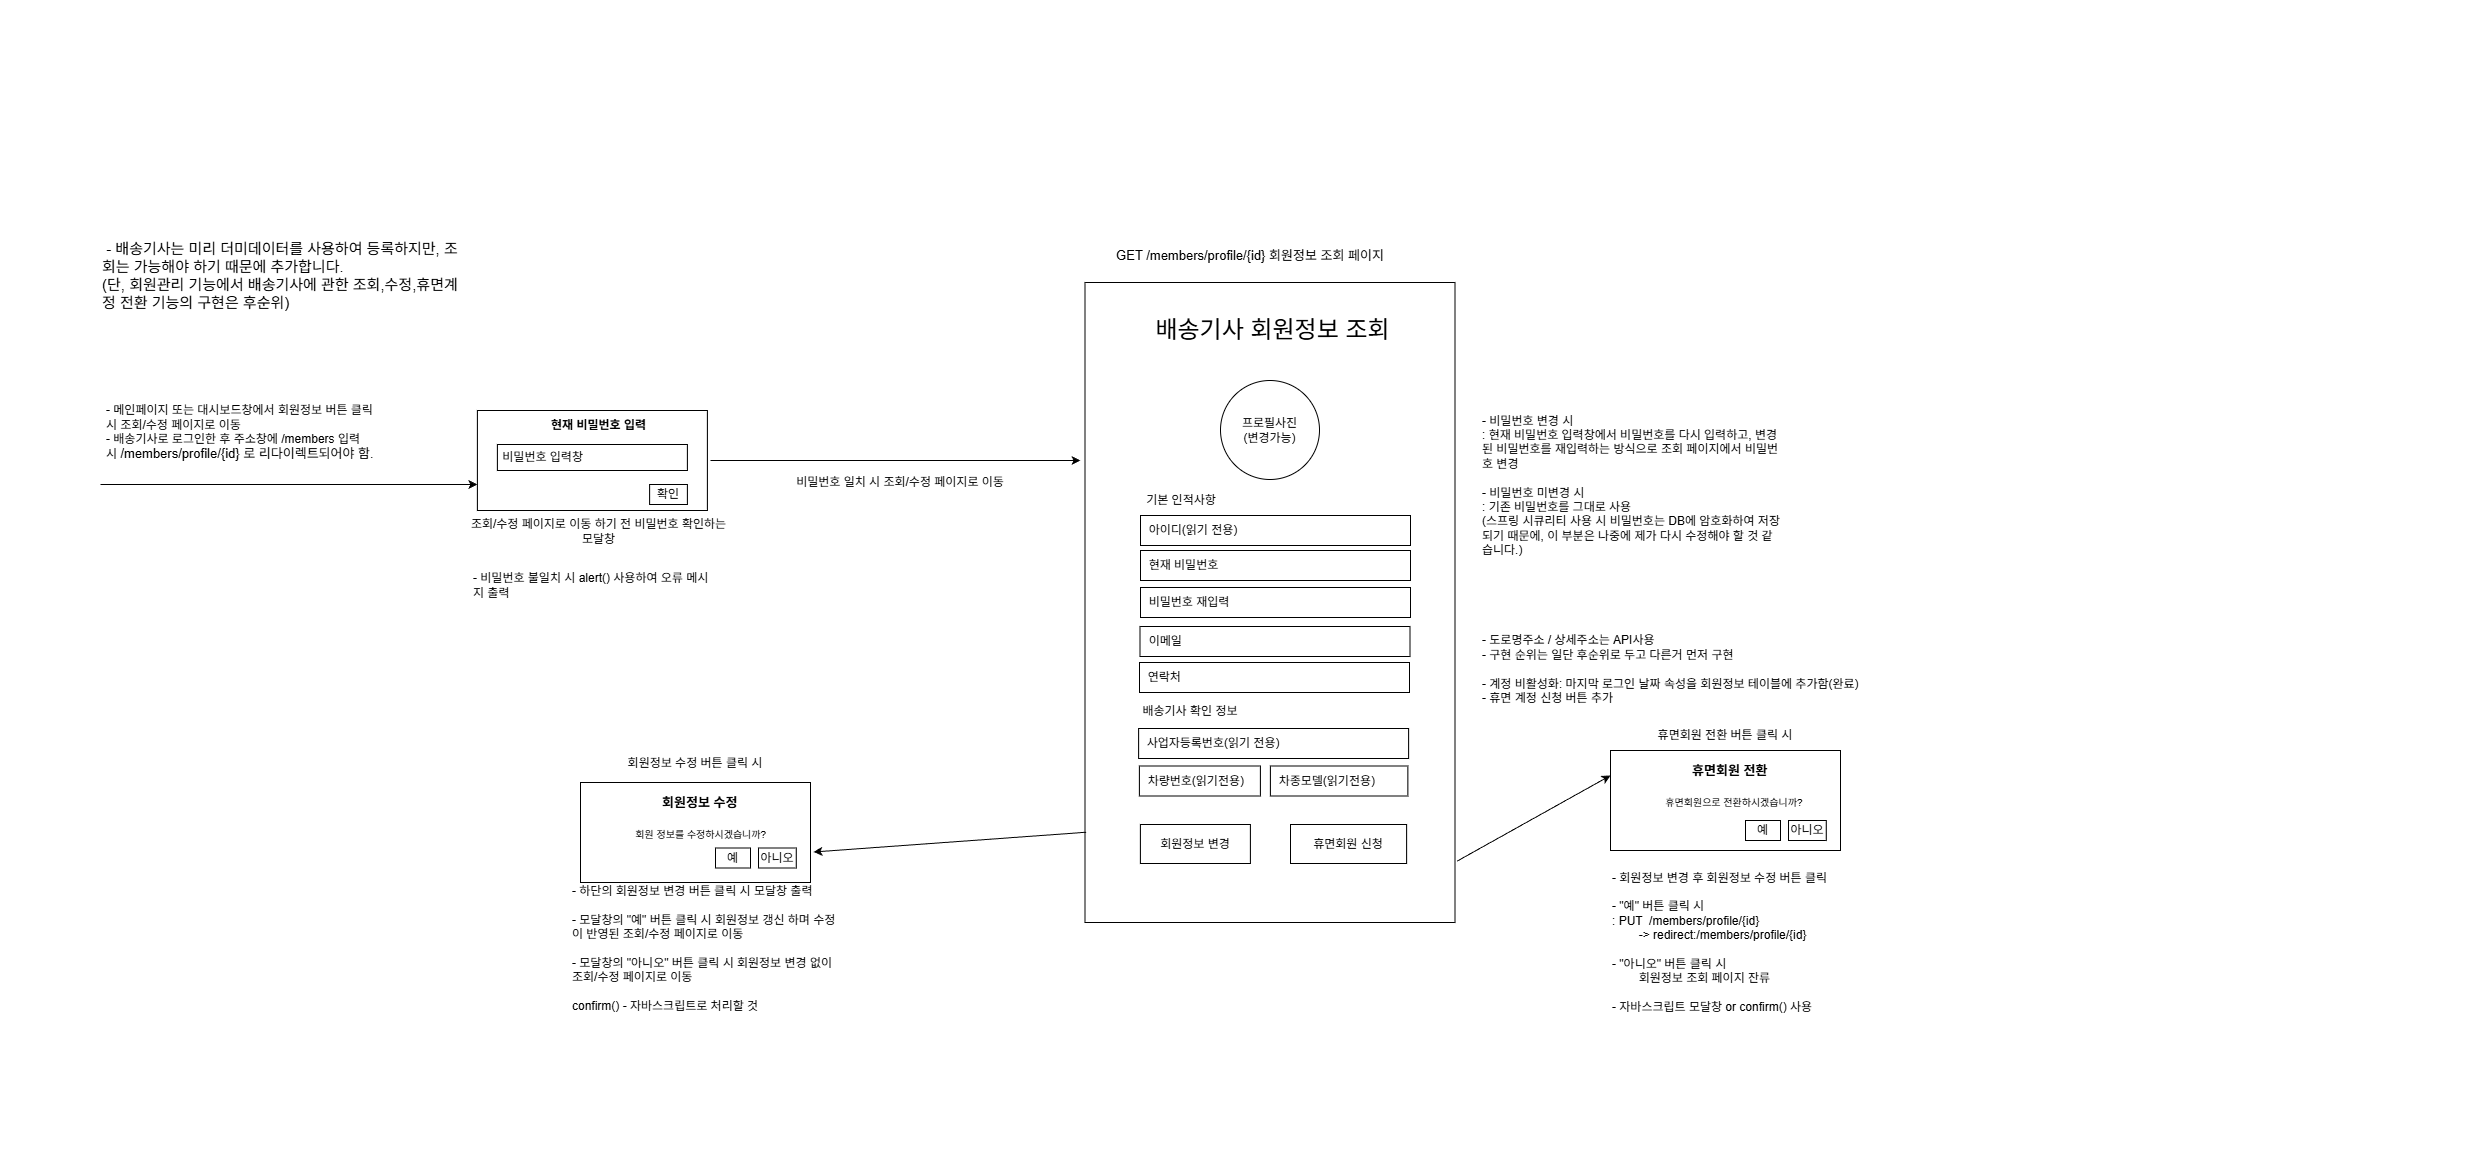

The diagram above was exported from draw.io. Its source (the exported page's mxGraphModel, read from the mxfile embedded in the PNG):
<mxGraphModel dx="591" dy="604" grid="1" gridSize="10" guides="1" tooltips="1" connect="1" arrows="1" fold="1" page="1" pageScale="1" pageWidth="827" pageHeight="1169" background="#ffffff" math="0" shadow="0">
  <root>
    <mxCell id="Q5ECcDEm5J9pCrC0HWNp-0" />
    <mxCell id="Q5ECcDEm5J9pCrC0HWNp-1" parent="Q5ECcDEm5J9pCrC0HWNp-0" />
    <mxCell id="Q5ECcDEm5J9pCrC0HWNp-2" parent="Q5ECcDEm5J9pCrC0HWNp-1" style="text;strokeColor=none;fillColor=none;align=left;verticalAlign=middle;spacingLeft=4;spacingRight=4;overflow=hidden;points=[[0,0.5],[1,0.5]];portConstraint=eastwest;rotatable=0;whiteSpace=wrap;html=1;" value="- 메인페이지 또는 대시보드창에서 회원정보 버튼 클릭 시 조회/수정 페이지로 이동&lt;br&gt;- 배송기사로 로그인한 후 주소창에 /members 입력 시&amp;nbsp;&lt;span style=&quot;font-size: 13px; text-align: center;&quot;&gt;/members/profile/{id}&lt;/span&gt;&lt;span style=&quot;color: light-dark(rgb(0, 0, 0), rgb(255, 255, 255)); font-size: 13px; text-align: center; background-color: transparent;&quot;&gt;&amp;nbsp;로 리다이렉트되어야 함.&lt;/span&gt;" vertex="1">
      <mxGeometry height="105" width="280" x="100" y="379" as="geometry" />
    </mxCell>
    <mxCell id="Q5ECcDEm5J9pCrC0HWNp-3" edge="1" parent="Q5ECcDEm5J9pCrC0HWNp-1" source="Q5ECcDEm5J9pCrC0HWNp-4" style="rounded=0;orthogonalLoop=1;jettySize=auto;html=1;exitX=1.006;exitY=0.904;exitDx=0;exitDy=0;entryX=0;entryY=0.25;entryDx=0;entryDy=0;exitPerimeter=0;" target="Q5ECcDEm5J9pCrC0HWNp-41">
      <mxGeometry relative="1" as="geometry" />
    </mxCell>
    <mxCell id="Q5ECcDEm5J9pCrC0HWNp-4" parent="Q5ECcDEm5J9pCrC0HWNp-1" style="whiteSpace=wrap;html=1;align=left;" value="&lt;span style=&quot;color: rgba(0, 0, 0, 0); font-family: monospace; font-size: 0px; text-wrap-mode: nowrap;&quot;&gt;%3CmxGraphModel%3E%3Croot%3E%3CmxCell%20id%3D%220%22%2F%3E%3CmxCell%20id%3D%221%22%20parent%3D%220%22%2F%3E%3CmxCell%20id%3D%222%22%20value%3D%22%26amp%3Bnbsp%3B%20%ED%98%84%EC%9E%AC%20%EB%B9%84%EB%B0%80%EB%B2%88%ED%98%B8%22%20style%3D%22rounded%3D0%3BwhiteSpace%3Dwrap%3Bhtml%3D1%3Balign%3Dleft%3B%22%20vertex%3D%221%22%20parent%3D%221%22%3E%3CmxGeometry%20x%3D%221516%22%20y%3D%22810%22%20width%3D%22189%22%20height%3D%2230%22%20as%3D%22geometry%22%2F%3E%3C%2FmxCell%3E%3C%2Froot%3E%3C%2FmxGraphModel%3E&lt;/span&gt;" vertex="1">
      <mxGeometry height="640" width="370" x="1084.5" y="282" as="geometry" />
    </mxCell>
    <mxCell id="Q5ECcDEm5J9pCrC0HWNp-5" parent="Q5ECcDEm5J9pCrC0HWNp-1" style="ellipse;whiteSpace=wrap;html=1;aspect=fixed;" value="프로필사진&lt;br&gt;(변경가능)" vertex="1">
      <mxGeometry height="99" width="99" x="1220" y="380" as="geometry" />
    </mxCell>
    <mxCell id="Q5ECcDEm5J9pCrC0HWNp-6" parent="Q5ECcDEm5J9pCrC0HWNp-1" style="rounded=0;whiteSpace=wrap;html=1;align=center;" value="&lt;div style=&quot;&quot;&gt;&lt;font size=&quot;1&quot;&gt;&lt;br&gt;&lt;/font&gt;&lt;/div&gt;" vertex="1">
      <mxGeometry height="100" width="230" x="476.88" y="410" as="geometry" />
    </mxCell>
    <mxCell id="Q5ECcDEm5J9pCrC0HWNp-7" parent="Q5ECcDEm5J9pCrC0HWNp-1" style="rounded=0;whiteSpace=wrap;html=1;" value="확인" vertex="1">
      <mxGeometry height="20" width="37.75" x="649.13" y="484" as="geometry" />
    </mxCell>
    <mxCell id="Q5ECcDEm5J9pCrC0HWNp-8" parent="Q5ECcDEm5J9pCrC0HWNp-1" style="text;html=1;whiteSpace=wrap;strokeColor=none;fillColor=none;align=center;verticalAlign=middle;rounded=0;" value="조회/수정 페이지로 이동 하기 전 비밀번호 확인하는 모달창" vertex="1">
      <mxGeometry height="30" width="263.12" x="466.88" y="516" as="geometry" />
    </mxCell>
    <mxCell id="Q5ECcDEm5J9pCrC0HWNp-9" parent="Q5ECcDEm5J9pCrC0HWNp-1" style="text;html=1;whiteSpace=wrap;strokeColor=none;fillColor=none;align=center;verticalAlign=middle;rounded=0;" value="&lt;b&gt;현재 비밀번호 입력&lt;/b&gt;" vertex="1">
      <mxGeometry height="30" width="123.12" x="536.88" y="410" as="geometry" />
    </mxCell>
    <mxCell id="Q5ECcDEm5J9pCrC0HWNp-10" parent="Q5ECcDEm5J9pCrC0HWNp-1" style="rounded=0;whiteSpace=wrap;html=1;align=left;" value="&amp;nbsp;비밀번호 입력창" vertex="1">
      <mxGeometry height="26" width="190" x="496.88" y="444" as="geometry" />
    </mxCell>
    <mxCell id="Q5ECcDEm5J9pCrC0HWNp-11" parent="Q5ECcDEm5J9pCrC0HWNp-1" style="rounded=0;whiteSpace=wrap;html=1;align=center;" value="회원정보 변경" vertex="1">
      <mxGeometry height="39" width="110" x="1139.88" y="824" as="geometry" />
    </mxCell>
    <mxCell id="Q5ECcDEm5J9pCrC0HWNp-12" edge="1" parent="Q5ECcDEm5J9pCrC0HWNp-1" style="endArrow=classic;html=1;rounded=0;exitX=1.008;exitY=0.472;exitDx=0;exitDy=0;exitPerimeter=0;" value="">
      <mxGeometry height="50" relative="1" width="50" as="geometry">
        <mxPoint x="99.99999999999989" y="484.0239999999999" as="sourcePoint" />
        <mxPoint x="476.88" y="484" as="targetPoint" />
      </mxGeometry>
    </mxCell>
    <mxCell id="Q5ECcDEm5J9pCrC0HWNp-13" parent="Q5ECcDEm5J9pCrC0HWNp-1" style="text;html=1;whiteSpace=wrap;strokeColor=none;fillColor=none;align=center;verticalAlign=middle;rounded=0;fontSize=13;" value="GET /members/profile/{id}&lt;span style=&quot;background-color: transparent; color: light-dark(rgb(0, 0, 0), rgb(255, 255, 255));&quot;&gt;&amp;nbsp;회원정보 조회 페이지&lt;/span&gt;" vertex="1">
      <mxGeometry height="30" width="320" x="1090" y="240" as="geometry" />
    </mxCell>
    <mxCell id="Q5ECcDEm5J9pCrC0HWNp-14" parent="Q5ECcDEm5J9pCrC0HWNp-1" style="rounded=0;whiteSpace=wrap;html=1;align=left;" value="&lt;b&gt;&lt;font style=&quot;font-size: 13px;&quot;&gt;&lt;span style=&quot;white-space: pre;&quot;&gt;&#09;&lt;/span&gt;&lt;span style=&quot;white-space: pre;&quot;&gt;&#09;&lt;/span&gt;&lt;span style=&quot;white-space: pre;&quot;&gt;&#09;&lt;/span&gt;회원정보 수정&lt;br&gt;&lt;br&gt;&lt;/font&gt;&lt;/b&gt;&lt;div style=&quot;text-align: center;&quot;&gt;&lt;font size=&quot;1&quot;&gt;&lt;span style=&quot;font-weight: bold; white-space: pre;&quot;&gt;&#09;&lt;/span&gt;&lt;span style=&quot;font-weight: bold; white-space: pre;&quot;&gt;&#09;&lt;/span&gt;회원 정보를 수정하시겠습니까?&lt;br&gt;&lt;br&gt;&lt;/font&gt;&lt;/div&gt;&lt;div style=&quot;text-align: center;&quot;&gt;&lt;font size=&quot;1&quot;&gt;&lt;br&gt;&lt;/font&gt;&lt;/div&gt;" vertex="1">
      <mxGeometry height="100" width="230" x="580" y="782" as="geometry" />
    </mxCell>
    <mxCell id="Q5ECcDEm5J9pCrC0HWNp-15" parent="Q5ECcDEm5J9pCrC0HWNp-1" style="rounded=0;whiteSpace=wrap;html=1;" value="예" vertex="1">
      <mxGeometry height="20" width="35" x="715" y="847.5" as="geometry" />
    </mxCell>
    <mxCell id="Q5ECcDEm5J9pCrC0HWNp-16" parent="Q5ECcDEm5J9pCrC0HWNp-1" style="rounded=0;whiteSpace=wrap;html=1;" value="아니오" vertex="1">
      <mxGeometry height="20" width="37.75" x="758" y="847.5" as="geometry" />
    </mxCell>
    <mxCell id="Q5ECcDEm5J9pCrC0HWNp-17" parent="Q5ECcDEm5J9pCrC0HWNp-1" style="text;html=1;whiteSpace=wrap;strokeColor=none;fillColor=none;align=center;verticalAlign=middle;rounded=0;" value="회원정보 수정 버튼 클릭 시" vertex="1">
      <mxGeometry height="30" width="230" x="580" y="747.5" as="geometry" />
    </mxCell>
    <mxCell id="Q5ECcDEm5J9pCrC0HWNp-18" parent="Q5ECcDEm5J9pCrC0HWNp-1" style="rounded=0;whiteSpace=wrap;html=1;align=left;" value="&amp;nbsp; 아이디(읽기 전용)" vertex="1">
      <mxGeometry height="30" width="270" x="1140" y="515" as="geometry" />
    </mxCell>
    <mxCell id="Q5ECcDEm5J9pCrC0HWNp-19" parent="Q5ECcDEm5J9pCrC0HWNp-1" style="rounded=0;whiteSpace=wrap;html=1;align=left;" value="&amp;nbsp; 현재 비밀번호" vertex="1">
      <mxGeometry height="30" width="270" x="1140" y="550" as="geometry" />
    </mxCell>
    <mxCell id="Q5ECcDEm5J9pCrC0HWNp-21" parent="Q5ECcDEm5J9pCrC0HWNp-1" style="rounded=0;whiteSpace=wrap;html=1;align=left;" value="&amp;nbsp; 연락처" vertex="1">
      <mxGeometry height="30" width="270" x="1139" y="662" as="geometry" />
    </mxCell>
    <mxCell id="Q5ECcDEm5J9pCrC0HWNp-23" parent="Q5ECcDEm5J9pCrC0HWNp-1" style="rounded=0;whiteSpace=wrap;html=1;align=left;" value="&amp;nbsp; 이메일" vertex="1">
      <mxGeometry height="30" width="270" x="1139.5" y="626" as="geometry" />
    </mxCell>
    <mxCell id="Q5ECcDEm5J9pCrC0HWNp-24" parent="Q5ECcDEm5J9pCrC0HWNp-1" style="text;html=1;align=center;verticalAlign=middle;whiteSpace=wrap;rounded=0;" value="기본 인적사항" vertex="1">
      <mxGeometry height="30" width="79.5" x="1140.5" y="485" as="geometry" />
    </mxCell>
    <mxCell id="Q5ECcDEm5J9pCrC0HWNp-29" parent="Q5ECcDEm5J9pCrC0HWNp-1" style="rounded=0;whiteSpace=wrap;html=1;align=left;" value="&amp;nbsp; 비밀번호 재입력" vertex="1">
      <mxGeometry height="30" width="270" x="1140" y="587" as="geometry" />
    </mxCell>
    <mxCell id="Q5ECcDEm5J9pCrC0HWNp-30" parent="Q5ECcDEm5J9pCrC0HWNp-1" style="text;html=1;whiteSpace=wrap;strokeColor=none;fillColor=none;align=left;verticalAlign=middle;rounded=0;" value="- 하단의 회원정보 변경 버튼 클릭 시 모달창 출력&lt;div&gt;&lt;br&gt;&lt;/div&gt;&lt;div&gt;- 모달창의 &quot;예&quot; 버튼 클릭 시 회원정보 갱신 하며 수정이 반영된 조회/수정 페이지로 이동&lt;/div&gt;&lt;div&gt;&lt;br&gt;&lt;/div&gt;&lt;div&gt;- 모달창의 &quot;아니오&quot; 버튼 클릭 시 회원정보 변경 없이 조회/수정 페이지로 이동&lt;/div&gt;&lt;div&gt;&lt;br&gt;&lt;/div&gt;&lt;div&gt;confirm() - 자바스크립트로 처리할 것&lt;/div&gt;" vertex="1">
      <mxGeometry height="140" width="270" x="570" y="877.5" as="geometry" />
    </mxCell>
    <mxCell id="Q5ECcDEm5J9pCrC0HWNp-31" parent="Q5ECcDEm5J9pCrC0HWNp-1" style="text;strokeColor=none;fillColor=none;align=left;verticalAlign=middle;spacingLeft=4;spacingRight=4;overflow=hidden;points=[[0,0.5],[1,0.5]];portConstraint=eastwest;rotatable=0;whiteSpace=wrap;html=1;" value="&lt;div&gt;- 비밀번호 불일치 시 alert() 사용하여 오류 메시지 출력&lt;/div&gt;" vertex="1">
      <mxGeometry height="65" width="255" x="466.88" y="552" as="geometry" />
    </mxCell>
    <mxCell id="Q5ECcDEm5J9pCrC0HWNp-32" edge="1" parent="Q5ECcDEm5J9pCrC0HWNp-1" style="endArrow=classic;html=1;rounded=0;" value="">
      <mxGeometry height="50" relative="1" width="50" as="geometry">
        <mxPoint x="710" y="460" as="sourcePoint" />
        <mxPoint x="1080" y="460" as="targetPoint" />
      </mxGeometry>
    </mxCell>
    <mxCell id="Q5ECcDEm5J9pCrC0HWNp-33" parent="Q5ECcDEm5J9pCrC0HWNp-1" style="text;html=1;whiteSpace=wrap;strokeColor=none;fillColor=none;align=center;verticalAlign=middle;rounded=0;" value="&lt;span style=&quot;text-align: left;&quot;&gt;비밀번호 일치 시 조회/수정 페이지로 이동&lt;/span&gt;&lt;div&gt;&lt;span style=&quot;text-align: left;&quot;&gt;&lt;br&gt;&lt;/span&gt;&lt;/div&gt;" vertex="1">
      <mxGeometry height="30" width="280" x="760" y="474" as="geometry" />
    </mxCell>
    <mxCell id="Q5ECcDEm5J9pCrC0HWNp-34" edge="1" parent="Q5ECcDEm5J9pCrC0HWNp-1" source="Q5ECcDEm5J9pCrC0HWNp-4" style="endArrow=classic;html=1;rounded=0;exitX=0.003;exitY=0.859;exitDx=0;exitDy=0;exitPerimeter=0;entryX=1.013;entryY=0.695;entryDx=0;entryDy=0;entryPerimeter=0;" target="Q5ECcDEm5J9pCrC0HWNp-14" value="">
      <mxGeometry height="50" relative="1" width="50" as="geometry">
        <mxPoint x="900" y="870" as="sourcePoint" />
        <mxPoint x="950" y="820" as="targetPoint" />
      </mxGeometry>
    </mxCell>
    <mxCell id="Q5ECcDEm5J9pCrC0HWNp-35" parent="Q5ECcDEm5J9pCrC0HWNp-1" style="text;html=1;whiteSpace=wrap;strokeColor=none;fillColor=none;align=left;verticalAlign=middle;rounded=0;" value="- 도로명주소 / 상세주소는 API사용&lt;div style=&quot;&quot;&gt;- 구현 순위는 일단 후순위로 두고 다른거 먼저 구현&lt;/div&gt;&lt;div&gt;&lt;br&gt;&lt;/div&gt;&lt;div&gt;- 계정 비활성화: 마지막 로그인 날짜 속성을 회원정보 테이블에 추가함(완료)&lt;/div&gt;&lt;div&gt;- 휴면 계정 신청 버튼 추가&lt;/div&gt;&lt;div&gt;&lt;br&gt;&lt;/div&gt;" vertex="1">
      <mxGeometry height="89" width="390" x="1480" y="631" as="geometry" />
    </mxCell>
    <mxCell id="Q5ECcDEm5J9pCrC0HWNp-36" parent="Q5ECcDEm5J9pCrC0HWNp-1" style="rounded=0;whiteSpace=wrap;html=1;align=center;" value="휴면회원 신청" vertex="1">
      <mxGeometry height="39" width="116.13" x="1290" y="824" as="geometry" />
    </mxCell>
    <mxCell id="Q5ECcDEm5J9pCrC0HWNp-37" parent="Q5ECcDEm5J9pCrC0HWNp-1" style="text;html=1;whiteSpace=wrap;strokeColor=none;fillColor=none;align=center;verticalAlign=middle;rounded=0;" value="&lt;font style=&quot;font-size: 24px;&quot;&gt;배송기사 회원정보 조회&lt;/font&gt;" vertex="1">
      <mxGeometry height="40" width="263.25" x="1141.25" y="310" as="geometry" />
    </mxCell>
    <mxCell id="Q5ECcDEm5J9pCrC0HWNp-40" parent="Q5ECcDEm5J9pCrC0HWNp-1" style="text;html=1;whiteSpace=wrap;strokeColor=none;fillColor=none;align=left;verticalAlign=middle;rounded=0;" value="- 회원정보 변경 후 회원정보 수정 버튼 클릭&amp;nbsp;&lt;div&gt;&lt;br&gt;&lt;/div&gt;&lt;div&gt;- &quot;예&quot; 버튼 클릭 시&lt;br&gt;: PUT&amp;nbsp; /members/profile/{id}&lt;br&gt;&lt;span style=&quot;white-space: pre;&quot;&gt;&#09;&lt;/span&gt;-&amp;gt; redirect:/members/profile/{id}&lt;/div&gt;&lt;div&gt;&lt;br&gt;&lt;/div&gt;&lt;div&gt;- &quot;아니오&quot; 버튼 클릭 시 &lt;br&gt;&lt;span style=&quot;white-space: pre;&quot;&gt;&#09;&lt;/span&gt;회원정보 조회 페이지 잔류&lt;br&gt;&lt;br&gt;- 자바스크립트 모달창 or confirm() 사용&lt;/div&gt;" vertex="1">
      <mxGeometry height="157" width="230" x="1610" y="863" as="geometry" />
    </mxCell>
    <mxCell id="Q5ECcDEm5J9pCrC0HWNp-41" parent="Q5ECcDEm5J9pCrC0HWNp-1" style="rounded=0;whiteSpace=wrap;html=1;align=left;" value="&lt;b&gt;&lt;font style=&quot;font-size: 13px;&quot;&gt;&lt;span style=&quot;white-space: pre;&quot;&gt;&#09;&lt;/span&gt;&lt;span style=&quot;white-space: pre;&quot;&gt;&#09;&lt;/span&gt;&lt;span style=&quot;white-space: pre;&quot;&gt;&#09;&lt;/span&gt;휴면회원 전환&lt;br&gt;&lt;br&gt;&lt;/font&gt;&lt;/b&gt;&lt;div style=&quot;text-align: center;&quot;&gt;&lt;font size=&quot;1&quot;&gt;&lt;span style=&quot;white-space: pre;&quot;&gt;&#09;&lt;/span&gt;&lt;span style=&quot;white-space: pre;&quot;&gt;&#09;&lt;/span&gt;휴면회원으로 전환하시겠습니까?&lt;br&gt;&lt;br&gt;&lt;/font&gt;&lt;/div&gt;&lt;div style=&quot;text-align: center;&quot;&gt;&lt;font size=&quot;1&quot;&gt;&lt;br&gt;&lt;/font&gt;&lt;/div&gt;" vertex="1">
      <mxGeometry height="100" width="230" x="1610" y="750" as="geometry" />
    </mxCell>
    <mxCell id="Q5ECcDEm5J9pCrC0HWNp-42" parent="Q5ECcDEm5J9pCrC0HWNp-1" style="rounded=0;whiteSpace=wrap;html=1;" value="예" vertex="1">
      <mxGeometry height="20" width="35" x="1745" y="820" as="geometry" />
    </mxCell>
    <mxCell id="Q5ECcDEm5J9pCrC0HWNp-43" parent="Q5ECcDEm5J9pCrC0HWNp-1" style="rounded=0;whiteSpace=wrap;html=1;" value="아니오" vertex="1">
      <mxGeometry height="20" width="37.75" x="1788" y="820" as="geometry" />
    </mxCell>
    <mxCell id="Q5ECcDEm5J9pCrC0HWNp-44" parent="Q5ECcDEm5J9pCrC0HWNp-1" style="text;html=1;whiteSpace=wrap;strokeColor=none;fillColor=none;align=center;verticalAlign=middle;rounded=0;" value="휴면회원 전환 버튼 클릭 시" vertex="1">
      <mxGeometry height="30" width="230" x="1610" y="720" as="geometry" />
    </mxCell>
    <mxCell id="Q5ECcDEm5J9pCrC0HWNp-45" parent="Q5ECcDEm5J9pCrC0HWNp-1" style="text;html=1;whiteSpace=wrap;strokeColor=none;fillColor=none;align=left;verticalAlign=middle;rounded=0;" value="- 비밀번호 변경 시&lt;br&gt;: 현재 비밀번호 입력창에서 비밀번호를 다시 입력하고, 변경된 비밀번호를 재입력하는 방식으로 조회 페이지에서 비밀번호 변경&lt;br&gt;&lt;br&gt;- 비밀번호 미변경 시&lt;br&gt;: 기존 비밀번호를 그대로 사용&lt;br&gt;(스프링 시큐리티 사용 시 비밀번호는 DB에 암호화하여 저장되기 때문에, 이 부분은 나중에 제가 다시 수정해야 할 것 같습니다.)" vertex="1">
      <mxGeometry height="250" width="300" x="1480" y="360" as="geometry" />
    </mxCell>
    <mxCell id="JHhM_YLc3mZjery1D7Ce-0" parent="Q5ECcDEm5J9pCrC0HWNp-1" style="text;html=1;whiteSpace=wrap;strokeColor=none;fillColor=none;align=left;verticalAlign=middle;rounded=0;" value="&lt;span style=&quot;font-size: 15px;&quot;&gt;&amp;nbsp;- 배송기사는 미리 더미데이터를 사용하여 등록하지만, 조회는 가능해야 하기 때문에 추가합니다.&lt;br&gt;(단, 회원관리 기능에서 배송기사에 관한 조회,수정,휴면계정 전환 기능의 구현은 후순위)&lt;/span&gt;" vertex="1">
      <mxGeometry height="150" width="360" x="100" y="200" as="geometry" />
    </mxCell>
    <mxCell id="liI2rd5fcOtufbRCENSo-0" parent="Q5ECcDEm5J9pCrC0HWNp-1" style="text;html=1;align=center;verticalAlign=middle;whiteSpace=wrap;rounded=0;" value="배송기사 확인 정보" vertex="1">
      <mxGeometry height="30" width="100" x="1140.13" y="696" as="geometry" />
    </mxCell>
    <mxCell id="liI2rd5fcOtufbRCENSo-1" parent="Q5ECcDEm5J9pCrC0HWNp-1" style="rounded=0;whiteSpace=wrap;html=1;align=left;" value="&amp;nbsp; 사업자등록번호(읽기 전용)" vertex="1">
      <mxGeometry height="30" width="270" x="1138.13" y="728" as="geometry" />
    </mxCell>
    <mxCell id="liI2rd5fcOtufbRCENSo-2" parent="Q5ECcDEm5J9pCrC0HWNp-1" style="rounded=0;whiteSpace=wrap;html=1;align=left;" value="&amp;nbsp; 차량번호(읽기전용)" vertex="1">
      <mxGeometry height="30" width="121" x="1138.88" y="765.5" as="geometry" />
    </mxCell>
    <mxCell id="liI2rd5fcOtufbRCENSo-3" parent="Q5ECcDEm5J9pCrC0HWNp-1" style="rounded=0;whiteSpace=wrap;html=1;align=left;" value="&amp;nbsp; 차종모델(읽기전용)" vertex="1">
      <mxGeometry height="30" width="137.5" x="1269.88" y="765.5" as="geometry" />
    </mxCell>
  </root>
</mxGraphModel>